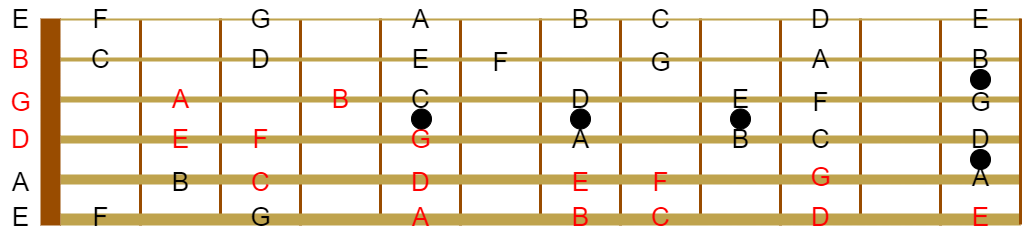

The diagram above was exported from draw.io. Its source (the exported page's mxGraphModel, read from the mxfile embedded in the PNG):
<mxGraphModel dx="1018" dy="686" grid="1" gridSize="10" guides="1" tooltips="1" connect="1" arrows="1" fold="1" page="1" pageScale="1" pageWidth="827" pageHeight="1169" math="0" shadow="0">
  <root>
    <mxCell id="0" />
    <mxCell id="1" parent="0" />
    <mxCell id="jYiyMBcOWrjeNYT-ZH1f-1" value="" style="endArrow=none;html=1;rounded=0;strokeColor=#994C00;strokeWidth=3;" edge="1" parent="1">
      <mxGeometry width="50" height="50" relative="1" as="geometry">
        <mxPoint x="720" y="445" as="sourcePoint" />
        <mxPoint x="720" y="239" as="targetPoint" />
      </mxGeometry>
    </mxCell>
    <mxCell id="jYiyMBcOWrjeNYT-ZH1f-2" value="" style="endArrow=none;html=1;rounded=0;strokeColor=#994C00;strokeWidth=3;" edge="1" parent="1">
      <mxGeometry width="50" height="50" relative="1" as="geometry">
        <mxPoint x="800" y="446" as="sourcePoint" />
        <mxPoint x="800" y="240" as="targetPoint" />
      </mxGeometry>
    </mxCell>
    <mxCell id="jYiyMBcOWrjeNYT-ZH1f-3" value="" style="endArrow=none;html=1;rounded=0;strokeColor=#994C00;strokeWidth=3;" edge="1" parent="1">
      <mxGeometry width="50" height="50" relative="1" as="geometry">
        <mxPoint x="880" y="445" as="sourcePoint" />
        <mxPoint x="880" y="239" as="targetPoint" />
      </mxGeometry>
    </mxCell>
    <mxCell id="jYiyMBcOWrjeNYT-ZH1f-4" value="" style="endArrow=none;html=1;rounded=0;strokeColor=#994C00;strokeWidth=3;" edge="1" parent="1">
      <mxGeometry width="50" height="50" relative="1" as="geometry">
        <mxPoint x="640" y="446" as="sourcePoint" />
        <mxPoint x="640" y="240" as="targetPoint" />
      </mxGeometry>
    </mxCell>
    <mxCell id="jYiyMBcOWrjeNYT-ZH1f-5" value="" style="endArrow=none;html=1;rounded=0;strokeColor=#994C00;strokeWidth=3;" edge="1" parent="1">
      <mxGeometry width="50" height="50" relative="1" as="geometry">
        <mxPoint x="1040" y="445" as="sourcePoint" />
        <mxPoint x="1040" y="239" as="targetPoint" />
      </mxGeometry>
    </mxCell>
    <mxCell id="jYiyMBcOWrjeNYT-ZH1f-6" value="" style="endArrow=none;html=1;rounded=0;strokeColor=#994C00;strokeWidth=3;" edge="1" parent="1">
      <mxGeometry width="50" height="50" relative="1" as="geometry">
        <mxPoint x="1120" y="446" as="sourcePoint" />
        <mxPoint x="1120" y="240" as="targetPoint" />
      </mxGeometry>
    </mxCell>
    <mxCell id="jYiyMBcOWrjeNYT-ZH1f-7" value="" style="endArrow=none;html=1;rounded=0;strokeColor=#994C00;strokeWidth=3;" edge="1" parent="1">
      <mxGeometry width="50" height="50" relative="1" as="geometry">
        <mxPoint x="960" y="446" as="sourcePoint" />
        <mxPoint x="960" y="240" as="targetPoint" />
      </mxGeometry>
    </mxCell>
    <mxCell id="jYiyMBcOWrjeNYT-ZH1f-8" value="" style="endArrow=none;html=1;rounded=0;strokeColor=#994C00;strokeWidth=3;" edge="1" parent="1">
      <mxGeometry width="50" height="50" relative="1" as="geometry">
        <mxPoint x="400" y="445" as="sourcePoint" />
        <mxPoint x="400" y="239" as="targetPoint" />
      </mxGeometry>
    </mxCell>
    <mxCell id="jYiyMBcOWrjeNYT-ZH1f-9" value="" style="endArrow=none;html=1;rounded=0;strokeColor=#994C00;strokeWidth=3;" edge="1" parent="1">
      <mxGeometry width="50" height="50" relative="1" as="geometry">
        <mxPoint x="480" y="446" as="sourcePoint" />
        <mxPoint x="480" y="240" as="targetPoint" />
      </mxGeometry>
    </mxCell>
    <mxCell id="jYiyMBcOWrjeNYT-ZH1f-10" value="" style="endArrow=none;html=1;rounded=0;strokeColor=#994C00;strokeWidth=3;" edge="1" parent="1">
      <mxGeometry width="50" height="50" relative="1" as="geometry">
        <mxPoint x="560" y="445" as="sourcePoint" />
        <mxPoint x="560" y="239" as="targetPoint" />
      </mxGeometry>
    </mxCell>
    <mxCell id="jYiyMBcOWrjeNYT-ZH1f-11" value="" style="endArrow=none;html=1;rounded=0;strokeColor=#994C00;strokeWidth=3;" edge="1" parent="1">
      <mxGeometry width="50" height="50" relative="1" as="geometry">
        <mxPoint x="320" y="446" as="sourcePoint" />
        <mxPoint x="320" y="240" as="targetPoint" />
      </mxGeometry>
    </mxCell>
    <mxCell id="jYiyMBcOWrjeNYT-ZH1f-12" value="" style="endArrow=none;html=1;rounded=0;strokeWidth=12;strokeColor=#BFA34D;" edge="1" parent="1">
      <mxGeometry width="50" height="50" relative="1" as="geometry">
        <mxPoint x="240" y="440" as="sourcePoint" />
        <mxPoint x="1200" y="440" as="targetPoint" />
      </mxGeometry>
    </mxCell>
    <mxCell id="jYiyMBcOWrjeNYT-ZH1f-13" value="" style="endArrow=none;html=1;rounded=0;strokeWidth=10;strokeColor=#BFA34D;" edge="1" parent="1">
      <mxGeometry width="50" height="50" relative="1" as="geometry">
        <mxPoint x="240" y="400" as="sourcePoint" />
        <mxPoint x="1200" y="400" as="targetPoint" />
      </mxGeometry>
    </mxCell>
    <mxCell id="jYiyMBcOWrjeNYT-ZH1f-14" value="" style="endArrow=none;html=1;rounded=0;strokeWidth=8;strokeColor=#BFA34D;" edge="1" parent="1">
      <mxGeometry width="50" height="50" relative="1" as="geometry">
        <mxPoint x="240" y="360" as="sourcePoint" />
        <mxPoint x="1200" y="360" as="targetPoint" />
      </mxGeometry>
    </mxCell>
    <mxCell id="jYiyMBcOWrjeNYT-ZH1f-15" value="" style="endArrow=none;html=1;rounded=0;strokeWidth=6;strokeColor=#BFA34D;" edge="1" parent="1">
      <mxGeometry width="50" height="50" relative="1" as="geometry">
        <mxPoint x="240" y="320" as="sourcePoint" />
        <mxPoint x="1200" y="320" as="targetPoint" />
      </mxGeometry>
    </mxCell>
    <mxCell id="jYiyMBcOWrjeNYT-ZH1f-16" value="" style="endArrow=none;html=1;rounded=0;strokeWidth=4;strokeColor=#BFA34D;" edge="1" parent="1">
      <mxGeometry width="50" height="50" relative="1" as="geometry">
        <mxPoint x="240" y="280" as="sourcePoint" />
        <mxPoint x="1200" y="280" as="targetPoint" />
      </mxGeometry>
    </mxCell>
    <mxCell id="jYiyMBcOWrjeNYT-ZH1f-17" value="" style="endArrow=none;html=1;rounded=0;strokeWidth=2;strokeColor=#BFA34D;" edge="1" parent="1">
      <mxGeometry width="50" height="50" relative="1" as="geometry">
        <mxPoint x="240" y="240" as="sourcePoint" />
        <mxPoint x="1200" y="240" as="targetPoint" />
      </mxGeometry>
    </mxCell>
    <mxCell id="jYiyMBcOWrjeNYT-ZH1f-18" value="" style="rounded=0;whiteSpace=wrap;html=1;fillStyle=solid;fillColor=#994C00;strokeColor=none;" vertex="1" parent="1">
      <mxGeometry x="220" y="239" width="20" height="207" as="geometry" />
    </mxCell>
    <mxCell id="jYiyMBcOWrjeNYT-ZH1f-19" value="&lt;font style=&quot;font-size: 26px;&quot;&gt;F&lt;/font&gt;" style="text;html=1;align=center;verticalAlign=middle;resizable=0;points=[];autosize=1;strokeColor=none;fillColor=none;" vertex="1" parent="1">
      <mxGeometry x="260" y="417.5" width="40" height="40" as="geometry" />
    </mxCell>
    <mxCell id="jYiyMBcOWrjeNYT-ZH1f-20" value="&lt;font style=&quot;font-size: 26px;&quot;&gt;C&lt;/font&gt;" style="text;html=1;align=center;verticalAlign=middle;resizable=0;points=[];autosize=1;strokeColor=none;fillColor=none;" vertex="1" parent="1">
      <mxGeometry x="260" y="260" width="40" height="40" as="geometry" />
    </mxCell>
    <mxCell id="jYiyMBcOWrjeNYT-ZH1f-21" value="&lt;font style=&quot;font-size: 26px;&quot;&gt;E&lt;/font&gt;" style="text;html=1;align=center;verticalAlign=middle;resizable=0;points=[];autosize=1;strokeColor=none;fillColor=none;" vertex="1" parent="1">
      <mxGeometry x="180" y="417.5" width="40" height="40" as="geometry" />
    </mxCell>
    <mxCell id="jYiyMBcOWrjeNYT-ZH1f-22" value="&lt;font style=&quot;font-size: 26px;&quot;&gt;A&lt;/font&gt;" style="text;html=1;align=center;verticalAlign=middle;resizable=0;points=[];autosize=1;strokeColor=none;fillColor=none;" vertex="1" parent="1">
      <mxGeometry x="180" y="383" width="40" height="40" as="geometry" />
    </mxCell>
    <mxCell id="jYiyMBcOWrjeNYT-ZH1f-23" value="&lt;font color=&quot;#ff0000&quot; style=&quot;font-size: 26px;&quot;&gt;D&lt;/font&gt;" style="text;html=1;align=center;verticalAlign=middle;resizable=0;points=[];autosize=1;strokeColor=none;fillColor=none;" vertex="1" parent="1">
      <mxGeometry x="180" y="340" width="40" height="40" as="geometry" />
    </mxCell>
    <mxCell id="jYiyMBcOWrjeNYT-ZH1f-24" value="&lt;font color=&quot;#ff0000&quot; style=&quot;font-size: 26px;&quot;&gt;G&lt;/font&gt;" style="text;html=1;align=center;verticalAlign=middle;resizable=0;points=[];autosize=1;strokeColor=none;fillColor=none;" vertex="1" parent="1">
      <mxGeometry x="180" y="303" width="40" height="40" as="geometry" />
    </mxCell>
    <mxCell id="jYiyMBcOWrjeNYT-ZH1f-25" value="&lt;font color=&quot;#ff0000&quot; style=&quot;font-size: 26px;&quot;&gt;B&lt;/font&gt;" style="text;html=1;align=center;verticalAlign=middle;resizable=0;points=[];autosize=1;strokeColor=none;fillColor=none;" vertex="1" parent="1">
      <mxGeometry x="180" y="260" width="40" height="40" as="geometry" />
    </mxCell>
    <mxCell id="jYiyMBcOWrjeNYT-ZH1f-26" value="&lt;font style=&quot;font-size: 26px;&quot;&gt;E&lt;/font&gt;" style="text;html=1;align=center;verticalAlign=middle;resizable=0;points=[];autosize=1;strokeColor=none;fillColor=none;" vertex="1" parent="1">
      <mxGeometry x="180" y="220" width="40" height="40" as="geometry" />
    </mxCell>
    <mxCell id="jYiyMBcOWrjeNYT-ZH1f-27" value="&lt;font style=&quot;font-size: 26px;&quot;&gt;B&lt;/font&gt;" style="text;html=1;align=center;verticalAlign=middle;resizable=0;points=[];autosize=1;strokeColor=none;fillColor=none;" vertex="1" parent="1">
      <mxGeometry x="340" y="383" width="40" height="40" as="geometry" />
    </mxCell>
    <mxCell id="jYiyMBcOWrjeNYT-ZH1f-28" value="&lt;font style=&quot;font-size: 26px;&quot;&gt;G&lt;/font&gt;" style="text;html=1;align=center;verticalAlign=middle;resizable=0;points=[];autosize=1;strokeColor=none;fillColor=none;" vertex="1" parent="1">
      <mxGeometry x="420" y="417.5" width="40" height="40" as="geometry" />
    </mxCell>
    <mxCell id="jYiyMBcOWrjeNYT-ZH1f-29" value="&lt;span style=&quot;font-size: 26px;&quot;&gt;&lt;font color=&quot;#ff0000&quot;&gt;A&lt;/font&gt;&lt;/span&gt;" style="text;html=1;align=center;verticalAlign=middle;resizable=0;points=[];autosize=1;strokeColor=none;fillColor=none;" vertex="1" parent="1">
      <mxGeometry x="580" y="417.5" width="40" height="40" as="geometry" />
    </mxCell>
    <mxCell id="jYiyMBcOWrjeNYT-ZH1f-30" value="" style="endArrow=none;html=1;rounded=0;strokeColor=#994C00;strokeWidth=3;" edge="1" parent="1">
      <mxGeometry width="50" height="50" relative="1" as="geometry">
        <mxPoint x="1200" y="445" as="sourcePoint" />
        <mxPoint x="1200" y="239" as="targetPoint" />
      </mxGeometry>
    </mxCell>
    <mxCell id="jYiyMBcOWrjeNYT-ZH1f-31" value="&lt;font color=&quot;#ff0000&quot; style=&quot;font-size: 26px;&quot;&gt;B&lt;/font&gt;" style="text;html=1;align=center;verticalAlign=middle;resizable=0;points=[];autosize=1;strokeColor=none;fillColor=none;" vertex="1" parent="1">
      <mxGeometry x="740" y="417.5" width="40" height="40" as="geometry" />
    </mxCell>
    <mxCell id="jYiyMBcOWrjeNYT-ZH1f-32" value="&lt;font color=&quot;#ff0000&quot; style=&quot;font-size: 26px;&quot;&gt;C&lt;/font&gt;" style="text;html=1;align=center;verticalAlign=middle;resizable=0;points=[];autosize=1;strokeColor=none;fillColor=none;" vertex="1" parent="1">
      <mxGeometry x="820" y="417.5" width="40" height="40" as="geometry" />
    </mxCell>
    <mxCell id="jYiyMBcOWrjeNYT-ZH1f-33" value="&lt;font color=&quot;#ff0000&quot; style=&quot;font-size: 26px;&quot;&gt;D&lt;/font&gt;" style="text;html=1;align=center;verticalAlign=middle;resizable=0;points=[];autosize=1;strokeColor=none;fillColor=none;" vertex="1" parent="1">
      <mxGeometry x="980" y="417.5" width="40" height="40" as="geometry" />
    </mxCell>
    <mxCell id="jYiyMBcOWrjeNYT-ZH1f-34" value="&lt;font color=&quot;#ff0000&quot; style=&quot;font-size: 26px;&quot;&gt;E&lt;/font&gt;" style="text;html=1;align=center;verticalAlign=middle;resizable=0;points=[];autosize=1;strokeColor=none;fillColor=none;" vertex="1" parent="1">
      <mxGeometry x="1140" y="417.5" width="40" height="40" as="geometry" />
    </mxCell>
    <mxCell id="jYiyMBcOWrjeNYT-ZH1f-35" value="&lt;font color=&quot;#ff0000&quot; style=&quot;font-size: 26px;&quot;&gt;C&lt;/font&gt;" style="text;html=1;align=center;verticalAlign=middle;resizable=0;points=[];autosize=1;strokeColor=none;fillColor=none;" vertex="1" parent="1">
      <mxGeometry x="420" y="383" width="40" height="40" as="geometry" />
    </mxCell>
    <mxCell id="jYiyMBcOWrjeNYT-ZH1f-36" value="&lt;font color=&quot;#ff0000&quot; style=&quot;font-size: 26px;&quot;&gt;D&lt;/font&gt;" style="text;html=1;align=center;verticalAlign=middle;resizable=0;points=[];autosize=1;strokeColor=none;fillColor=none;" vertex="1" parent="1">
      <mxGeometry x="580" y="383" width="40" height="40" as="geometry" />
    </mxCell>
    <mxCell id="jYiyMBcOWrjeNYT-ZH1f-37" value="&lt;font color=&quot;#ff0000&quot; style=&quot;font-size: 26px;&quot;&gt;F&lt;/font&gt;" style="text;html=1;align=center;verticalAlign=middle;resizable=0;points=[];autosize=1;strokeColor=none;fillColor=none;" vertex="1" parent="1">
      <mxGeometry x="820" y="383" width="40" height="40" as="geometry" />
    </mxCell>
    <mxCell id="jYiyMBcOWrjeNYT-ZH1f-38" value="&lt;font color=&quot;#ff0000&quot; style=&quot;font-size: 26px;&quot;&gt;E&lt;/font&gt;" style="text;html=1;align=center;verticalAlign=middle;resizable=0;points=[];autosize=1;strokeColor=none;fillColor=none;" vertex="1" parent="1">
      <mxGeometry x="740" y="383" width="40" height="40" as="geometry" />
    </mxCell>
    <mxCell id="jYiyMBcOWrjeNYT-ZH1f-39" value="&lt;font style=&quot;font-size: 26px;&quot;&gt;F&lt;/font&gt;" style="text;html=1;align=center;verticalAlign=middle;resizable=0;points=[];autosize=1;strokeColor=none;fillColor=none;" vertex="1" parent="1">
      <mxGeometry x="260" y="220" width="40" height="40" as="geometry" />
    </mxCell>
    <mxCell id="jYiyMBcOWrjeNYT-ZH1f-40" value="&lt;font style=&quot;font-size: 26px;&quot;&gt;G&lt;/font&gt;" style="text;html=1;align=center;verticalAlign=middle;resizable=0;points=[];autosize=1;strokeColor=none;fillColor=none;" vertex="1" parent="1">
      <mxGeometry x="420" y="220" width="40" height="40" as="geometry" />
    </mxCell>
    <mxCell id="jYiyMBcOWrjeNYT-ZH1f-41" value="&lt;span style=&quot;font-size: 26px;&quot;&gt;A&lt;/span&gt;" style="text;html=1;align=center;verticalAlign=middle;resizable=0;points=[];autosize=1;strokeColor=none;fillColor=none;" vertex="1" parent="1">
      <mxGeometry x="580" y="220" width="40" height="40" as="geometry" />
    </mxCell>
    <mxCell id="jYiyMBcOWrjeNYT-ZH1f-42" value="&lt;font style=&quot;font-size: 26px;&quot;&gt;B&lt;/font&gt;" style="text;html=1;align=center;verticalAlign=middle;resizable=0;points=[];autosize=1;strokeColor=none;fillColor=none;" vertex="1" parent="1">
      <mxGeometry x="740" y="220" width="40" height="40" as="geometry" />
    </mxCell>
    <mxCell id="jYiyMBcOWrjeNYT-ZH1f-43" value="&lt;font style=&quot;font-size: 26px;&quot;&gt;C&lt;/font&gt;" style="text;html=1;align=center;verticalAlign=middle;resizable=0;points=[];autosize=1;strokeColor=none;fillColor=none;" vertex="1" parent="1">
      <mxGeometry x="820" y="220" width="40" height="40" as="geometry" />
    </mxCell>
    <mxCell id="jYiyMBcOWrjeNYT-ZH1f-44" value="&lt;font style=&quot;font-size: 26px;&quot;&gt;D&lt;/font&gt;" style="text;html=1;align=center;verticalAlign=middle;resizable=0;points=[];autosize=1;strokeColor=none;fillColor=none;" vertex="1" parent="1">
      <mxGeometry x="980" y="220" width="40" height="40" as="geometry" />
    </mxCell>
    <mxCell id="jYiyMBcOWrjeNYT-ZH1f-45" value="&lt;font style=&quot;font-size: 26px;&quot;&gt;E&lt;/font&gt;" style="text;html=1;align=center;verticalAlign=middle;resizable=0;points=[];autosize=1;strokeColor=none;fillColor=none;" vertex="1" parent="1">
      <mxGeometry x="1140" y="220" width="40" height="40" as="geometry" />
    </mxCell>
    <mxCell id="jYiyMBcOWrjeNYT-ZH1f-46" value="" style="ellipse;whiteSpace=wrap;html=1;aspect=fixed;strokeColor=#000000;fillStyle=solid;fillColor=#000000;" vertex="1" parent="1">
      <mxGeometry x="1150" y="290" width="20" height="20" as="geometry" />
    </mxCell>
    <mxCell id="jYiyMBcOWrjeNYT-ZH1f-47" value="" style="ellipse;whiteSpace=wrap;html=1;aspect=fixed;strokeColor=#000000;fillStyle=solid;fillColor=#000000;" vertex="1" parent="1">
      <mxGeometry x="1150" y="370" width="20" height="20" as="geometry" />
    </mxCell>
    <mxCell id="jYiyMBcOWrjeNYT-ZH1f-48" value="&lt;font color=&quot;#ff0000&quot; style=&quot;font-size: 26px;&quot;&gt;G&lt;/font&gt;" style="text;html=1;align=center;verticalAlign=middle;resizable=0;points=[];autosize=1;strokeColor=none;fillColor=none;" vertex="1" parent="1">
      <mxGeometry x="980" y="377.5" width="40" height="40" as="geometry" />
    </mxCell>
    <mxCell id="jYiyMBcOWrjeNYT-ZH1f-49" value="&lt;font style=&quot;font-size: 26px;&quot;&gt;A&lt;/font&gt;" style="text;html=1;align=center;verticalAlign=middle;resizable=0;points=[];autosize=1;strokeColor=none;fillColor=none;" vertex="1" parent="1">
      <mxGeometry x="1140" y="377.5" width="40" height="40" as="geometry" />
    </mxCell>
    <mxCell id="jYiyMBcOWrjeNYT-ZH1f-50" value="&lt;font color=&quot;#ff0000&quot; style=&quot;font-size: 26px;&quot;&gt;E&lt;/font&gt;" style="text;html=1;align=center;verticalAlign=middle;resizable=0;points=[];autosize=1;strokeColor=none;fillColor=none;" vertex="1" parent="1">
      <mxGeometry x="340" y="340" width="40" height="40" as="geometry" />
    </mxCell>
    <mxCell id="jYiyMBcOWrjeNYT-ZH1f-51" value="&lt;font color=&quot;#ff0000&quot; style=&quot;font-size: 26px;&quot;&gt;F&lt;/font&gt;" style="text;html=1;align=center;verticalAlign=middle;resizable=0;points=[];autosize=1;strokeColor=none;fillColor=none;" vertex="1" parent="1">
      <mxGeometry x="420" y="340" width="40" height="40" as="geometry" />
    </mxCell>
    <mxCell id="jYiyMBcOWrjeNYT-ZH1f-52" value="&lt;font color=&quot;#ff0000&quot; style=&quot;font-size: 26px;&quot;&gt;G&lt;/font&gt;" style="text;html=1;align=center;verticalAlign=middle;resizable=0;points=[];autosize=1;strokeColor=none;fillColor=none;" vertex="1" parent="1">
      <mxGeometry x="580" y="340" width="40" height="40" as="geometry" />
    </mxCell>
    <mxCell id="jYiyMBcOWrjeNYT-ZH1f-53" value="&lt;font style=&quot;font-size: 26px;&quot;&gt;A&lt;/font&gt;" style="text;html=1;align=center;verticalAlign=middle;resizable=0;points=[];autosize=1;strokeColor=none;fillColor=none;" vertex="1" parent="1">
      <mxGeometry x="740" y="340" width="40" height="40" as="geometry" />
    </mxCell>
    <mxCell id="jYiyMBcOWrjeNYT-ZH1f-54" value="&lt;font style=&quot;font-size: 26px;&quot;&gt;B&lt;/font&gt;" style="text;html=1;align=center;verticalAlign=middle;resizable=0;points=[];autosize=1;strokeColor=none;fillColor=none;" vertex="1" parent="1">
      <mxGeometry x="900" y="340" width="40" height="40" as="geometry" />
    </mxCell>
    <mxCell id="jYiyMBcOWrjeNYT-ZH1f-55" value="&lt;font style=&quot;font-size: 26px;&quot;&gt;C&lt;/font&gt;" style="text;html=1;align=center;verticalAlign=middle;resizable=0;points=[];autosize=1;strokeColor=none;fillColor=none;" vertex="1" parent="1">
      <mxGeometry x="980" y="340" width="40" height="40" as="geometry" />
    </mxCell>
    <mxCell id="jYiyMBcOWrjeNYT-ZH1f-56" value="&lt;font style=&quot;font-size: 26px;&quot;&gt;D&lt;/font&gt;" style="text;html=1;align=center;verticalAlign=middle;resizable=0;points=[];autosize=1;strokeColor=none;fillColor=none;" vertex="1" parent="1">
      <mxGeometry x="1140" y="340" width="40" height="40" as="geometry" />
    </mxCell>
    <mxCell id="jYiyMBcOWrjeNYT-ZH1f-57" value="&lt;font color=&quot;#ff0000&quot; style=&quot;font-size: 26px;&quot;&gt;A&lt;/font&gt;" style="text;html=1;align=center;verticalAlign=middle;resizable=0;points=[];autosize=1;strokeColor=none;fillColor=none;" vertex="1" parent="1">
      <mxGeometry x="340" y="300" width="40" height="40" as="geometry" />
    </mxCell>
    <mxCell id="jYiyMBcOWrjeNYT-ZH1f-58" value="&lt;font color=&quot;#ff0000&quot; style=&quot;font-size: 26px;&quot;&gt;B&lt;/font&gt;" style="text;html=1;align=center;verticalAlign=middle;resizable=0;points=[];autosize=1;strokeColor=none;fillColor=none;" vertex="1" parent="1">
      <mxGeometry x="500" y="300" width="40" height="40" as="geometry" />
    </mxCell>
    <mxCell id="jYiyMBcOWrjeNYT-ZH1f-59" value="&lt;font style=&quot;font-size: 26px;&quot;&gt;C&lt;/font&gt;" style="text;html=1;align=center;verticalAlign=middle;resizable=0;points=[];autosize=1;strokeColor=none;fillColor=none;" vertex="1" parent="1">
      <mxGeometry x="580" y="300" width="40" height="40" as="geometry" />
    </mxCell>
    <mxCell id="jYiyMBcOWrjeNYT-ZH1f-60" value="&lt;font style=&quot;font-size: 26px;&quot;&gt;D&lt;/font&gt;" style="text;html=1;align=center;verticalAlign=middle;resizable=0;points=[];autosize=1;strokeColor=none;fillColor=none;" vertex="1" parent="1">
      <mxGeometry x="740" y="300" width="40" height="40" as="geometry" />
    </mxCell>
    <mxCell id="jYiyMBcOWrjeNYT-ZH1f-61" value="&lt;font style=&quot;font-size: 26px;&quot;&gt;E&lt;/font&gt;" style="text;html=1;align=center;verticalAlign=middle;resizable=0;points=[];autosize=1;strokeColor=none;fillColor=none;" vertex="1" parent="1">
      <mxGeometry x="900" y="300" width="40" height="40" as="geometry" />
    </mxCell>
    <mxCell id="jYiyMBcOWrjeNYT-ZH1f-62" value="&lt;font style=&quot;font-size: 26px;&quot;&gt;F&lt;/font&gt;" style="text;html=1;align=center;verticalAlign=middle;resizable=0;points=[];autosize=1;strokeColor=none;fillColor=none;" vertex="1" parent="1">
      <mxGeometry x="980" y="303" width="40" height="40" as="geometry" />
    </mxCell>
    <mxCell id="jYiyMBcOWrjeNYT-ZH1f-63" value="&lt;font style=&quot;font-size: 26px;&quot;&gt;G&lt;/font&gt;" style="text;html=1;align=center;verticalAlign=middle;resizable=0;points=[];autosize=1;strokeColor=none;fillColor=none;" vertex="1" parent="1">
      <mxGeometry x="1140" y="303" width="40" height="40" as="geometry" />
    </mxCell>
    <mxCell id="jYiyMBcOWrjeNYT-ZH1f-64" value="&lt;font style=&quot;font-size: 26px;&quot;&gt;D&lt;/font&gt;" style="text;html=1;align=center;verticalAlign=middle;resizable=0;points=[];autosize=1;strokeColor=none;fillColor=none;" vertex="1" parent="1">
      <mxGeometry x="420" y="260" width="40" height="40" as="geometry" />
    </mxCell>
    <mxCell id="jYiyMBcOWrjeNYT-ZH1f-65" value="&lt;font style=&quot;font-size: 26px;&quot;&gt;E&lt;/font&gt;" style="text;html=1;align=center;verticalAlign=middle;resizable=0;points=[];autosize=1;strokeColor=none;fillColor=none;" vertex="1" parent="1">
      <mxGeometry x="580" y="260" width="40" height="40" as="geometry" />
    </mxCell>
    <mxCell id="jYiyMBcOWrjeNYT-ZH1f-66" value="&lt;font style=&quot;font-size: 26px;&quot;&gt;F&lt;/font&gt;" style="text;html=1;align=center;verticalAlign=middle;resizable=0;points=[];autosize=1;strokeColor=none;fillColor=none;" vertex="1" parent="1">
      <mxGeometry x="660" y="263" width="40" height="40" as="geometry" />
    </mxCell>
    <mxCell id="jYiyMBcOWrjeNYT-ZH1f-67" value="&lt;font style=&quot;font-size: 26px;&quot;&gt;G&lt;/font&gt;" style="text;html=1;align=center;verticalAlign=middle;resizable=0;points=[];autosize=1;strokeColor=none;fillColor=none;" vertex="1" parent="1">
      <mxGeometry x="820" y="263" width="40" height="40" as="geometry" />
    </mxCell>
    <mxCell id="jYiyMBcOWrjeNYT-ZH1f-68" value="&lt;font style=&quot;font-size: 26px;&quot;&gt;A&lt;/font&gt;" style="text;html=1;align=center;verticalAlign=middle;resizable=0;points=[];autosize=1;strokeColor=none;fillColor=none;" vertex="1" parent="1">
      <mxGeometry x="980" y="260" width="40" height="40" as="geometry" />
    </mxCell>
    <mxCell id="jYiyMBcOWrjeNYT-ZH1f-69" value="&lt;font style=&quot;font-size: 26px;&quot;&gt;B&lt;/font&gt;" style="text;html=1;align=center;verticalAlign=middle;resizable=0;points=[];autosize=1;strokeColor=none;fillColor=none;" vertex="1" parent="1">
      <mxGeometry x="1140" y="260" width="40" height="40" as="geometry" />
    </mxCell>
    <mxCell id="jYiyMBcOWrjeNYT-ZH1f-71" value="" style="ellipse;whiteSpace=wrap;html=1;aspect=fixed;strokeColor=#000000;fillStyle=solid;fillColor=#000000;" vertex="1" parent="1">
      <mxGeometry x="591" y="329.5" width="20" height="20" as="geometry" />
    </mxCell>
    <mxCell id="jYiyMBcOWrjeNYT-ZH1f-72" value="" style="ellipse;whiteSpace=wrap;html=1;aspect=fixed;strokeColor=#000000;fillStyle=solid;fillColor=#000000;" vertex="1" parent="1">
      <mxGeometry x="750" y="329.5" width="20" height="20" as="geometry" />
    </mxCell>
    <mxCell id="jYiyMBcOWrjeNYT-ZH1f-73" value="" style="ellipse;whiteSpace=wrap;html=1;aspect=fixed;strokeColor=#000000;fillStyle=solid;fillColor=#000000;" vertex="1" parent="1">
      <mxGeometry x="910" y="329.5" width="20" height="20" as="geometry" />
    </mxCell>
  </root>
</mxGraphModel>